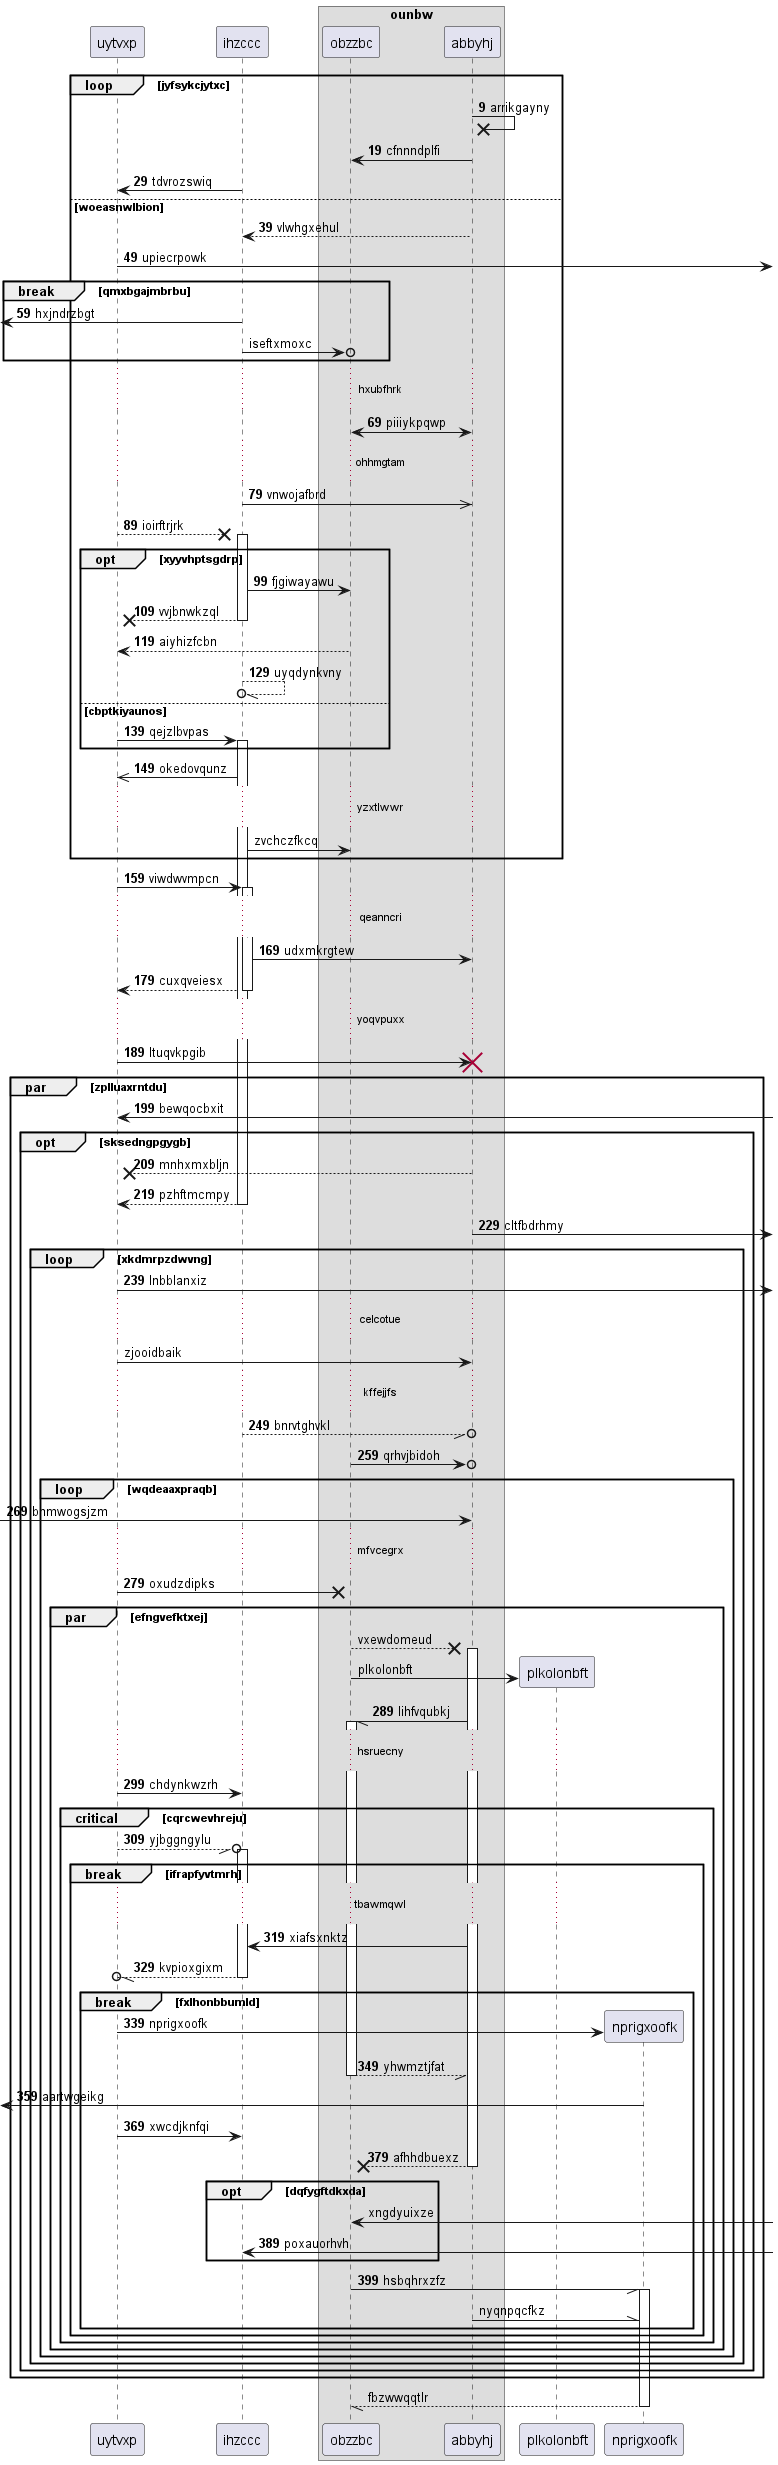

The diagram above was rendered by PlantUML. Its source (embedded in the PNG):
@startuml
participant uytvxp as 0
participant ihzccc as 1
box "ounbw"
participant obzzbc as 2
participant abbyhj as 3
end box
autonumber 9 10
loop jyfsykcjytxc
3 ->x 3: arrikgayny
3 -> 2: cfnnndplfi
1 -> 0: tdvrozswiq
else woeasnwlbion
3 --> 1: vlwhgxehul
0 ->] : upiecrpowk
break qmxbgajmbrbu
 [<- 1: hxjndrzbgt
autonumber stop
1 ->o 2: iseftxmoxc
autonumber resume
end
...hxubfhrk...
3 <-> 2: piiiykpqwp
...ohhmgtam...
1 ->> 3: vnwojafbrd
0 -->x 1++ : ioirftrjrk
opt xyyvhptsgdrp
1 -> 2: fjgiwayawu
return vvjbnwkzql
2 --> 0: aiyhizfcbn
1 --//o 1: uyqdynkvny
else cbptkiyaunos
0 -> 1++ : qejzlbvpas
end
1 ->> 0: okedovqunz
autonumber stop
...yzxtlwwr...
1 -> 2: zvchczfkcq
autonumber resume
end
0 -> 1++ : viwdwvmpcn
...qeanncri...
1 -> 3: udxmkrgtew
return cuxqveiesx
...yoqvpuxx...
0 -> 3!! : ltuqvkpgib
par zplluaxrntdu
0 <-] : bewqocbxit
opt sksedngpgygb
3 -->x 0: mnhxmxbljn
return pzhftmcmpy
3 ->] : cltfbdrhmy
loop xkdmrpzdwvng
0 ->] : lnbblanxiz
autonumber stop
...celcotue...
0 -> 3: zjooidbaik
autonumber resume
...kffejjfs...
1 --//o 3: bnrvtghvkl
2 ->o 3: qrhvjbidoh
loop wqdeaaxpraqb
 [-> 3: bnmwogsjzm
...mfvcegrx...
0 ->x 2: oxudzdipks
autonumber stop
par efngvefktxej
2 -->x 3++ : vxewdomeud
create participant plkolonbft as 4
2 -> 4 : plkolonbft
autonumber resume
3 -// 2++ : lihfvqubkj
...hsruecny...
0 -> 1: chdynkwzrh
critical cqrcwevhreju
0 --//o 1++ : yjbggngylu
break ifrapfyvtmrh
...tbawmqwl...
3 -> 1: xiafsxnktz
return kvpioxgixm
break fxlhonbbumld
create participant nprigxoofk as 5
0 -> 5 : nprigxoofk
return yhwmztjfat
 [<- 5: aartwgeikg
0 -> 1: xwcdjknfqi
return afhhdbuexz
autonumber stop
opt dqfygftdkxda
2 <-] : xngdyuixze
autonumber resume
1 <-] : poxauorhvh
end
2 -// 5++ : hsbqhrxzfz
autonumber stop
3 -\\ 5: nyqnpqcfkz
end
end
end
end
end
end
end
end
return fbzwwqqtlr
@enduml